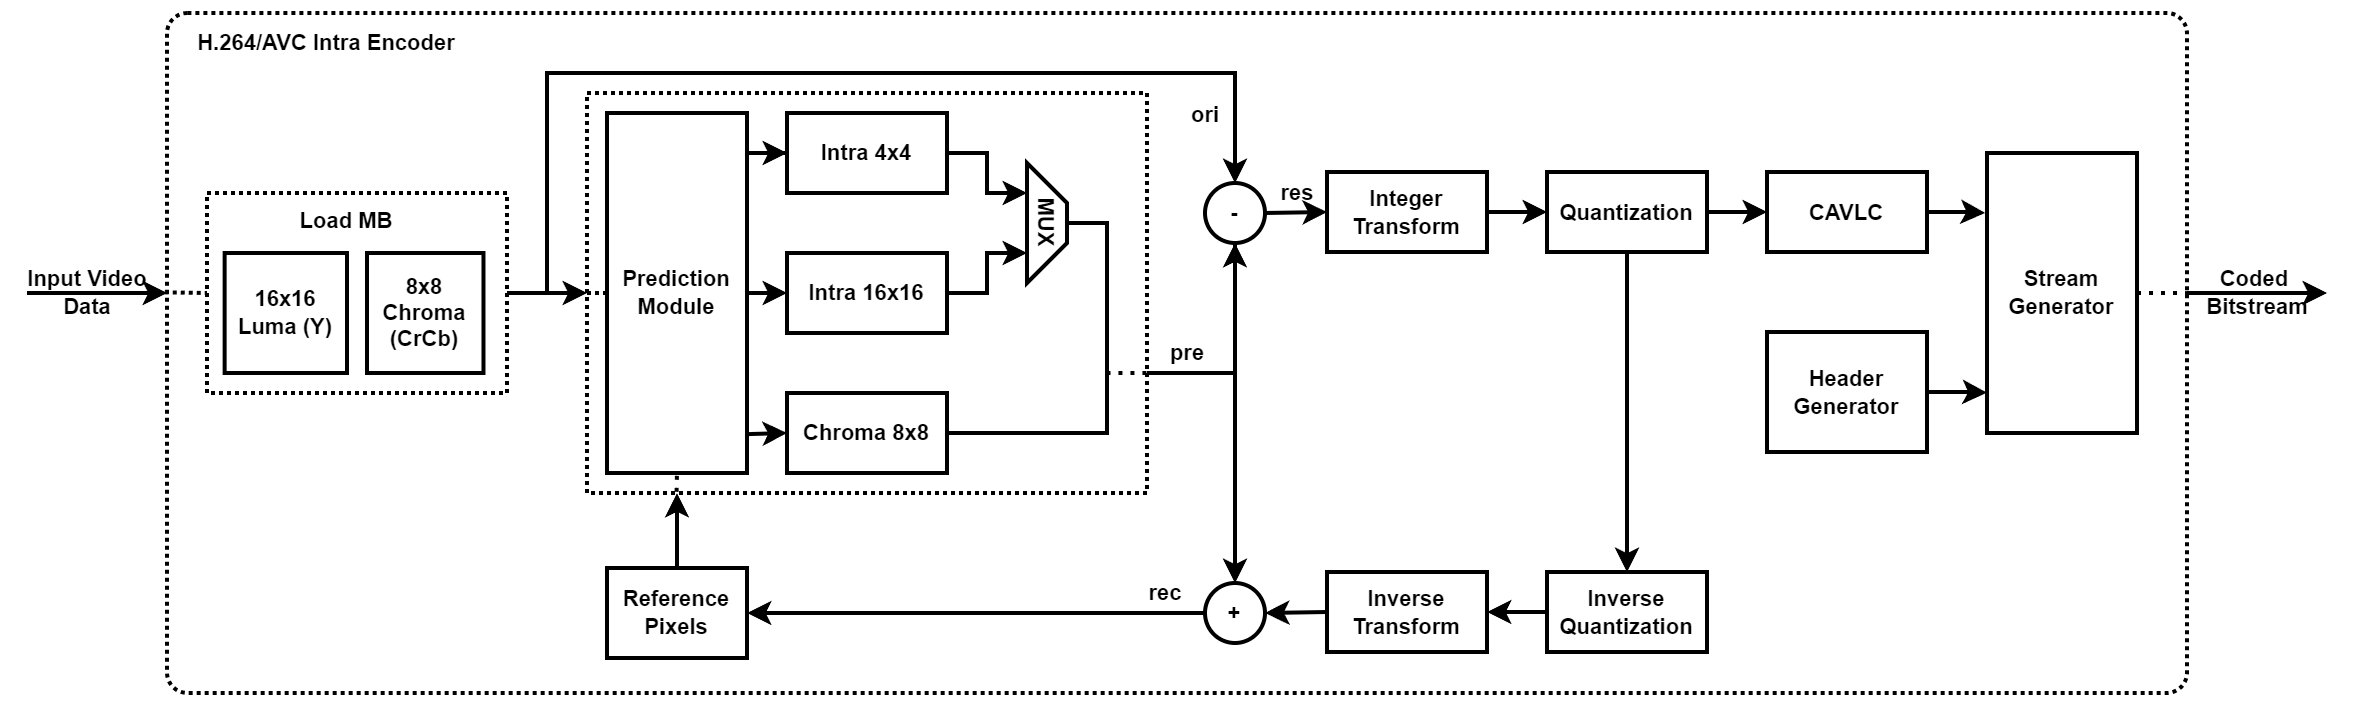

The diagram above was exported from draw.io. Its source (the exported page's mxGraphModel, read from the mxfile embedded in the PNG):
<mxGraphModel dx="1050" dy="-206" grid="1" gridSize="10" guides="1" tooltips="1" connect="1" arrows="1" fold="1" page="1" pageScale="1" pageWidth="1169" pageHeight="827" math="0" shadow="0">
  <root>
    <mxCell id="0" />
    <mxCell id="1" parent="0" />
    <mxCell id="QG6-v7D_vH4LsAMc98OB-57" value="" style="rounded=1;whiteSpace=wrap;html=1;fillColor=none;dashed=1;dashPattern=1 1;strokeWidth=2;arcSize=3;" parent="1" vertex="1">
      <mxGeometry x="110" y="920" width="1010" height="340" as="geometry" />
    </mxCell>
    <mxCell id="QG6-v7D_vH4LsAMc98OB-2" value="" style="rounded=0;whiteSpace=wrap;html=1;dashed=1;dashPattern=1 1;fontStyle=1;fontSize=11;strokeWidth=2;" parent="1" vertex="1">
      <mxGeometry x="320" y="960" width="280" height="200" as="geometry" />
    </mxCell>
    <mxCell id="QG6-v7D_vH4LsAMc98OB-3" value="Intra 4x4" style="rounded=0;whiteSpace=wrap;html=1;fontStyle=1;fontSize=11;strokeWidth=2;" parent="1" vertex="1">
      <mxGeometry x="420" y="970" width="80" height="40" as="geometry" />
    </mxCell>
    <mxCell id="QG6-v7D_vH4LsAMc98OB-4" style="edgeStyle=orthogonalEdgeStyle;rounded=0;orthogonalLoop=1;jettySize=auto;html=1;entryX=0.75;entryY=1;entryDx=0;entryDy=0;fontStyle=1;fontSize=11;strokeWidth=2;" parent="1" source="QG6-v7D_vH4LsAMc98OB-5" target="QG6-v7D_vH4LsAMc98OB-7" edge="1">
      <mxGeometry relative="1" as="geometry">
        <Array as="points">
          <mxPoint x="520" y="1060" />
          <mxPoint x="520" y="1040" />
        </Array>
      </mxGeometry>
    </mxCell>
    <mxCell id="QG6-v7D_vH4LsAMc98OB-5" value="Intra 16x16" style="rounded=0;whiteSpace=wrap;html=1;fontStyle=1;fontSize=11;strokeWidth=2;" parent="1" vertex="1">
      <mxGeometry x="420" y="1040" width="80" height="40" as="geometry" />
    </mxCell>
    <mxCell id="QG6-v7D_vH4LsAMc98OB-7" value="&lt;font style=&quot;font-size: 11px;&quot;&gt;MUX&lt;/font&gt;" style="shape=trapezoid;perimeter=trapezoidPerimeter;whiteSpace=wrap;html=1;fixedSize=1;rotation=90;fontStyle=1;fontSize=11;strokeWidth=2;" parent="1" vertex="1">
      <mxGeometry x="520" y="1015" width="60" height="20" as="geometry" />
    </mxCell>
    <mxCell id="QG6-v7D_vH4LsAMc98OB-8" value="" style="endArrow=classic;html=1;rounded=0;exitX=1;exitY=0.5;exitDx=0;exitDy=0;entryX=0.25;entryY=1;entryDx=0;entryDy=0;fontStyle=1;fontSize=11;strokeWidth=2;" parent="1" source="QG6-v7D_vH4LsAMc98OB-3" target="QG6-v7D_vH4LsAMc98OB-7" edge="1">
      <mxGeometry width="50" height="50" relative="1" as="geometry">
        <mxPoint x="510" y="1015" as="sourcePoint" />
        <mxPoint x="560" y="965" as="targetPoint" />
        <Array as="points">
          <mxPoint x="520" y="990" />
          <mxPoint x="520" y="1010" />
        </Array>
      </mxGeometry>
    </mxCell>
    <mxCell id="QG6-v7D_vH4LsAMc98OB-10" value="Chroma 8x8" style="rounded=0;whiteSpace=wrap;html=1;fontStyle=1;fontSize=11;strokeWidth=2;" parent="1" vertex="1">
      <mxGeometry x="420" y="1110" width="80" height="40" as="geometry" />
    </mxCell>
    <mxCell id="QG6-v7D_vH4LsAMc98OB-12" value="-" style="ellipse;whiteSpace=wrap;html=1;aspect=fixed;fontStyle=1;fontSize=11;strokeWidth=2;" parent="1" vertex="1">
      <mxGeometry x="629" y="1005" width="30" height="30" as="geometry" />
    </mxCell>
    <mxCell id="QG6-v7D_vH4LsAMc98OB-13" value="res" style="endArrow=classic;html=1;rounded=0;exitX=1;exitY=0.5;exitDx=0;exitDy=0;entryX=0;entryY=0.5;entryDx=0;entryDy=0;fontStyle=1;fontSize=11;labelBackgroundColor=none;strokeWidth=2;" parent="1" source="QG6-v7D_vH4LsAMc98OB-12" target="QG6-v7D_vH4LsAMc98OB-14" edge="1">
      <mxGeometry y="10" width="50" height="50" relative="1" as="geometry">
        <mxPoint x="669" y="997.5" as="sourcePoint" />
        <mxPoint x="709" y="1017.5" as="targetPoint" />
        <mxPoint as="offset" />
      </mxGeometry>
    </mxCell>
    <mxCell id="QG6-v7D_vH4LsAMc98OB-14" value="&lt;div style=&quot;font-size: 11px;&quot;&gt;Integer&lt;/div&gt;Transform" style="rounded=0;whiteSpace=wrap;html=1;fontStyle=1;fontSize=11;strokeWidth=2;" parent="1" vertex="1">
      <mxGeometry x="690" y="999.5" width="80" height="40" as="geometry" />
    </mxCell>
    <mxCell id="QG6-v7D_vH4LsAMc98OB-15" style="edgeStyle=orthogonalEdgeStyle;rounded=0;orthogonalLoop=1;jettySize=auto;html=1;entryX=0.5;entryY=0;entryDx=0;entryDy=0;fontStyle=1;fontSize=11;strokeWidth=2;" parent="1" source="QG6-v7D_vH4LsAMc98OB-16" target="QG6-v7D_vH4LsAMc98OB-19" edge="1">
      <mxGeometry relative="1" as="geometry" />
    </mxCell>
    <mxCell id="QG6-v7D_vH4LsAMc98OB-16" value="Quantization" style="rounded=0;whiteSpace=wrap;html=1;fontStyle=1;fontSize=11;strokeWidth=2;" parent="1" vertex="1">
      <mxGeometry x="800" y="999.5" width="80" height="40" as="geometry" />
    </mxCell>
    <mxCell id="QG6-v7D_vH4LsAMc98OB-17" value="" style="endArrow=classic;html=1;rounded=0;exitX=1;exitY=0.5;exitDx=0;exitDy=0;entryX=0;entryY=0.5;entryDx=0;entryDy=0;fontStyle=1;fontSize=11;strokeWidth=2;" parent="1" source="QG6-v7D_vH4LsAMc98OB-14" target="QG6-v7D_vH4LsAMc98OB-16" edge="1">
      <mxGeometry width="50" height="50" relative="1" as="geometry">
        <mxPoint x="805" y="1027" as="sourcePoint" />
        <mxPoint x="855" y="977" as="targetPoint" />
      </mxGeometry>
    </mxCell>
    <mxCell id="QG6-v7D_vH4LsAMc98OB-18" value="" style="endArrow=classic;html=1;rounded=0;entryX=0;entryY=0.5;entryDx=0;entryDy=0;exitX=1;exitY=0.5;exitDx=0;exitDy=0;fontStyle=1;fontSize=11;strokeWidth=2;" parent="1" source="QG6-v7D_vH4LsAMc98OB-16" target="QG6-v7D_vH4LsAMc98OB-32" edge="1">
      <mxGeometry width="50" height="50" relative="1" as="geometry">
        <mxPoint x="895" y="1047" as="sourcePoint" />
        <mxPoint x="935" y="1017" as="targetPoint" />
      </mxGeometry>
    </mxCell>
    <mxCell id="QG6-v7D_vH4LsAMc98OB-19" value="&lt;div style=&quot;font-size: 11px;&quot;&gt;Inverse&lt;/div&gt;Quantization" style="rounded=0;whiteSpace=wrap;html=1;fontStyle=1;fontSize=11;strokeWidth=2;" parent="1" vertex="1">
      <mxGeometry x="800" y="1199.5" width="80" height="40" as="geometry" />
    </mxCell>
    <mxCell id="QG6-v7D_vH4LsAMc98OB-20" value="+" style="ellipse;whiteSpace=wrap;html=1;aspect=fixed;fontStyle=1;fontSize=11;strokeWidth=2;" parent="1" vertex="1">
      <mxGeometry x="629" y="1205" width="30" height="30" as="geometry" />
    </mxCell>
    <mxCell id="QG6-v7D_vH4LsAMc98OB-21" value="&lt;div style=&quot;font-size: 11px;&quot;&gt;Inverse&lt;/div&gt;Transform" style="rounded=0;whiteSpace=wrap;html=1;fontStyle=1;fontSize=11;strokeWidth=2;" parent="1" vertex="1">
      <mxGeometry x="690" y="1199.5" width="80" height="40" as="geometry" />
    </mxCell>
    <mxCell id="QG6-v7D_vH4LsAMc98OB-22" value="" style="endArrow=classic;html=1;rounded=0;entryX=1;entryY=0.5;entryDx=0;entryDy=0;exitX=0;exitY=0.5;exitDx=0;exitDy=0;fontStyle=1;fontSize=11;strokeWidth=2;" parent="1" source="QG6-v7D_vH4LsAMc98OB-19" target="QG6-v7D_vH4LsAMc98OB-21" edge="1">
      <mxGeometry width="50" height="50" relative="1" as="geometry">
        <mxPoint x="756" y="1172" as="sourcePoint" />
        <mxPoint x="806" y="1122" as="targetPoint" />
      </mxGeometry>
    </mxCell>
    <mxCell id="QG6-v7D_vH4LsAMc98OB-23" value="" style="endArrow=classic;html=1;rounded=0;entryX=1;entryY=0.5;entryDx=0;entryDy=0;exitX=0;exitY=0.5;exitDx=0;exitDy=0;fontStyle=1;fontSize=11;strokeWidth=2;" parent="1" source="QG6-v7D_vH4LsAMc98OB-21" target="QG6-v7D_vH4LsAMc98OB-20" edge="1">
      <mxGeometry width="50" height="50" relative="1" as="geometry">
        <mxPoint x="710" y="1172.5" as="sourcePoint" />
        <mxPoint x="760" y="1122.5" as="targetPoint" />
      </mxGeometry>
    </mxCell>
    <mxCell id="QG6-v7D_vH4LsAMc98OB-24" value="&lt;font style=&quot;font-size: 11px;&quot;&gt;rec&lt;/font&gt;" style="endArrow=classic;html=1;rounded=0;exitX=0;exitY=0.5;exitDx=0;exitDy=0;entryX=1;entryY=0.5;entryDx=0;entryDy=0;fontStyle=1;strokeColor=default;labelBackgroundColor=none;fontSize=11;strokeWidth=2;" parent="1" source="QG6-v7D_vH4LsAMc98OB-20" target="QG6-v7D_vH4LsAMc98OB-28" edge="1">
      <mxGeometry x="-0.8246" y="-10" width="50" height="50" relative="1" as="geometry">
        <mxPoint x="651" y="1230" as="sourcePoint" />
        <mxPoint x="550" y="1235" as="targetPoint" />
        <mxPoint as="offset" />
      </mxGeometry>
    </mxCell>
    <mxCell id="QG6-v7D_vH4LsAMc98OB-25" value="Prediction&lt;div style=&quot;font-size: 11px;&quot;&gt;Module&lt;/div&gt;" style="rounded=0;whiteSpace=wrap;html=1;fontStyle=1;fontSize=11;strokeWidth=2;" parent="1" vertex="1">
      <mxGeometry x="330" y="970" width="70" height="180" as="geometry" />
    </mxCell>
    <mxCell id="QG6-v7D_vH4LsAMc98OB-26" value="" style="endArrow=classic;html=1;rounded=0;exitX=1.005;exitY=0.892;exitDx=0;exitDy=0;entryX=0;entryY=0.5;entryDx=0;entryDy=0;fontStyle=1;exitPerimeter=0;fontSize=11;strokeWidth=2;" parent="1" source="QG6-v7D_vH4LsAMc98OB-25" target="QG6-v7D_vH4LsAMc98OB-10" edge="1">
      <mxGeometry width="50" height="50" relative="1" as="geometry">
        <mxPoint x="410" y="1135" as="sourcePoint" />
        <mxPoint x="500" y="1105" as="targetPoint" />
      </mxGeometry>
    </mxCell>
    <mxCell id="QG6-v7D_vH4LsAMc98OB-27" style="edgeStyle=orthogonalEdgeStyle;rounded=0;orthogonalLoop=1;jettySize=auto;html=1;fontStyle=1;fontSize=11;strokeWidth=2;" parent="1" source="QG6-v7D_vH4LsAMc98OB-28" edge="1">
      <mxGeometry relative="1" as="geometry">
        <mxPoint x="365" y="1160" as="targetPoint" />
      </mxGeometry>
    </mxCell>
    <mxCell id="QG6-v7D_vH4LsAMc98OB-28" value="Reference&lt;div style=&quot;font-size: 11px;&quot;&gt;Pixels&lt;/div&gt;" style="rounded=0;whiteSpace=wrap;html=1;fontStyle=1;fontSize=11;strokeWidth=2;" parent="1" vertex="1">
      <mxGeometry x="330" y="1197.5" width="70" height="45" as="geometry" />
    </mxCell>
    <mxCell id="QG6-v7D_vH4LsAMc98OB-29" value="" style="endArrow=classic;html=1;rounded=0;exitX=1;exitY=0.5;exitDx=0;exitDy=0;entryX=0;entryY=0.5;entryDx=0;entryDy=0;fontStyle=1;fontSize=11;strokeWidth=2;" parent="1" source="QG6-v7D_vH4LsAMc98OB-25" target="QG6-v7D_vH4LsAMc98OB-5" edge="1">
      <mxGeometry width="50" height="50" relative="1" as="geometry">
        <mxPoint x="410" y="1045" as="sourcePoint" />
        <mxPoint x="470" y="1045" as="targetPoint" />
      </mxGeometry>
    </mxCell>
    <mxCell id="QG6-v7D_vH4LsAMc98OB-30" value="&lt;span style=&quot;font-size: 11px;&quot;&gt;ori&lt;/span&gt;" style="endArrow=classic;html=1;rounded=0;entryX=0.5;entryY=0;entryDx=0;entryDy=0;fontStyle=1;fontSize=11;strokeWidth=2;" parent="1" target="QG6-v7D_vH4LsAMc98OB-12" edge="1">
      <mxGeometry x="0.8652" y="-15" width="50" height="50" relative="1" as="geometry">
        <mxPoint x="300" y="1060" as="sourcePoint" />
        <mxPoint x="660" y="890" as="targetPoint" />
        <Array as="points">
          <mxPoint x="300" y="950" />
          <mxPoint x="644" y="950" />
        </Array>
        <mxPoint as="offset" />
      </mxGeometry>
    </mxCell>
    <mxCell id="QG6-v7D_vH4LsAMc98OB-31" value="" style="endArrow=classic;html=1;rounded=0;exitX=1;exitY=0.5;exitDx=0;exitDy=0;entryX=0;entryY=0.5;entryDx=0;entryDy=0;fontStyle=1;fontSize=11;strokeWidth=2;" parent="1" source="QG6-v7D_vH4LsAMc98OB-40" target="QG6-v7D_vH4LsAMc98OB-2" edge="1">
      <mxGeometry width="50" height="50" relative="1" as="geometry">
        <mxPoint x="280" y="1060" as="sourcePoint" />
        <mxPoint x="220" y="910" as="targetPoint" />
      </mxGeometry>
    </mxCell>
    <mxCell id="QG6-v7D_vH4LsAMc98OB-32" value="CAVLC" style="rounded=0;whiteSpace=wrap;html=1;fontStyle=1;fontSize=11;strokeWidth=2;" parent="1" vertex="1">
      <mxGeometry x="910" y="999.5" width="80" height="40" as="geometry" />
    </mxCell>
    <mxCell id="QG6-v7D_vH4LsAMc98OB-33" value="Stream&lt;div style=&quot;font-size: 11px;&quot;&gt;Generator&lt;/div&gt;" style="rounded=0;whiteSpace=wrap;html=1;fontStyle=1;fontSize=11;strokeWidth=2;" parent="1" vertex="1">
      <mxGeometry x="1020" y="990" width="75" height="140" as="geometry" />
    </mxCell>
    <mxCell id="QG6-v7D_vH4LsAMc98OB-34" value="&lt;span style=&quot;font-size: 11px;&quot;&gt;Coded&amp;nbsp;&lt;/span&gt;&lt;div style=&quot;font-size: 11px;&quot;&gt;&lt;span style=&quot;font-size: 11px;&quot;&gt;Bitstream&lt;/span&gt;&lt;/div&gt;" style="endArrow=classic;html=1;rounded=0;fontStyle=1;labelBackgroundColor=none;fontSize=11;strokeWidth=2;" parent="1" edge="1">
      <mxGeometry width="50" height="50" relative="1" as="geometry">
        <mxPoint x="1120" y="1060" as="sourcePoint" />
        <mxPoint x="1190" y="1060" as="targetPoint" />
        <mxPoint as="offset" />
      </mxGeometry>
    </mxCell>
    <mxCell id="QG6-v7D_vH4LsAMc98OB-35" value="Header&lt;div style=&quot;font-size: 11px;&quot;&gt;Generator&lt;/div&gt;" style="rounded=0;whiteSpace=wrap;html=1;fontStyle=1;fontSize=11;strokeWidth=2;" parent="1" vertex="1">
      <mxGeometry x="910" y="1079.5" width="80" height="60" as="geometry" />
    </mxCell>
    <mxCell id="QG6-v7D_vH4LsAMc98OB-36" style="edgeStyle=orthogonalEdgeStyle;rounded=0;orthogonalLoop=1;jettySize=auto;html=1;exitX=0.994;exitY=0.111;exitDx=0;exitDy=0;exitPerimeter=0;fontStyle=1;fontSize=11;strokeWidth=2;" parent="1" source="QG6-v7D_vH4LsAMc98OB-25" target="QG6-v7D_vH4LsAMc98OB-3" edge="1">
      <mxGeometry relative="1" as="geometry" />
    </mxCell>
    <mxCell id="QG6-v7D_vH4LsAMc98OB-37" value="" style="endArrow=classic;startArrow=classic;html=1;rounded=0;exitX=0.5;exitY=1;exitDx=0;exitDy=0;entryX=0.5;entryY=0;entryDx=0;entryDy=0;fontStyle=1;fontSize=11;strokeWidth=2;" parent="1" source="QG6-v7D_vH4LsAMc98OB-12" target="QG6-v7D_vH4LsAMc98OB-20" edge="1">
      <mxGeometry width="50" height="50" relative="1" as="geometry">
        <mxPoint x="694" y="1070" as="sourcePoint" />
        <mxPoint x="654" y="1170" as="targetPoint" />
      </mxGeometry>
    </mxCell>
    <mxCell id="QG6-v7D_vH4LsAMc98OB-38" value="&lt;span style=&quot;font-size: 11px;&quot;&gt;pre&lt;/span&gt;" style="endArrow=none;html=1;rounded=0;entryX=0.5;entryY=1;entryDx=0;entryDy=0;labelBackgroundColor=none;fontStyle=1;fontSize=11;strokeWidth=2;" parent="1" target="QG6-v7D_vH4LsAMc98OB-12" edge="1">
      <mxGeometry x="-0.633" y="10" width="50" height="50" relative="1" as="geometry">
        <mxPoint x="600" y="1100" as="sourcePoint" />
        <mxPoint x="670" y="1095" as="targetPoint" />
        <Array as="points">
          <mxPoint x="644" y="1100" />
        </Array>
        <mxPoint as="offset" />
      </mxGeometry>
    </mxCell>
    <mxCell id="QG6-v7D_vH4LsAMc98OB-39" value="" style="group;fontStyle=1;fontSize=11;strokeWidth=2;" parent="1" vertex="1" connectable="0">
      <mxGeometry x="130" y="1010" width="150" height="100" as="geometry" />
    </mxCell>
    <mxCell id="QG6-v7D_vH4LsAMc98OB-40" value="" style="rounded=0;whiteSpace=wrap;html=1;dashed=1;dashPattern=1 1;fontStyle=1;fontSize=11;strokeWidth=2;" parent="QG6-v7D_vH4LsAMc98OB-39" vertex="1">
      <mxGeometry width="150" height="100" as="geometry" />
    </mxCell>
    <mxCell id="QG6-v7D_vH4LsAMc98OB-41" value="16x16&lt;div style=&quot;font-size: 11px;&quot;&gt;Luma (Y)&lt;/div&gt;" style="rounded=0;whiteSpace=wrap;html=1;fontStyle=1;fontSize=11;strokeWidth=2;" parent="QG6-v7D_vH4LsAMc98OB-39" vertex="1">
      <mxGeometry x="8.819999999999993" y="30" width="61.18" height="60" as="geometry" />
    </mxCell>
    <mxCell id="QG6-v7D_vH4LsAMc98OB-42" value="8x8&lt;div style=&quot;font-size: 11px;&quot;&gt;Chroma (CrCb)&lt;/div&gt;" style="rounded=0;whiteSpace=wrap;html=1;fontStyle=1;fontSize=11;strokeWidth=2;" parent="QG6-v7D_vH4LsAMc98OB-39" vertex="1">
      <mxGeometry x="80" y="30" width="58.24" height="60" as="geometry" />
    </mxCell>
    <mxCell id="QG6-v7D_vH4LsAMc98OB-43" value="&lt;span style=&quot;font-size: 11px;&quot;&gt;&lt;font style=&quot;font-size: 11px;&quot;&gt;Load MB&lt;/font&gt;&lt;/span&gt;" style="text;html=1;align=center;verticalAlign=middle;whiteSpace=wrap;rounded=0;fontStyle=1;fontSize=11;strokeWidth=2;" parent="QG6-v7D_vH4LsAMc98OB-39" vertex="1">
      <mxGeometry x="30.879999999999995" width="78.24" height="27.27" as="geometry" />
    </mxCell>
    <mxCell id="QG6-v7D_vH4LsAMc98OB-44" style="edgeStyle=orthogonalEdgeStyle;rounded=0;orthogonalLoop=1;jettySize=auto;html=1;entryX=-0.012;entryY=0.214;entryDx=0;entryDy=0;entryPerimeter=0;fontStyle=1;fontSize=11;strokeWidth=2;" parent="1" source="QG6-v7D_vH4LsAMc98OB-32" target="QG6-v7D_vH4LsAMc98OB-33" edge="1">
      <mxGeometry relative="1" as="geometry" />
    </mxCell>
    <mxCell id="QG6-v7D_vH4LsAMc98OB-45" style="edgeStyle=orthogonalEdgeStyle;rounded=0;orthogonalLoop=1;jettySize=auto;html=1;entryX=0;entryY=0.856;entryDx=0;entryDy=0;entryPerimeter=0;fontStyle=1;fontSize=11;strokeWidth=2;" parent="1" source="QG6-v7D_vH4LsAMc98OB-35" target="QG6-v7D_vH4LsAMc98OB-33" edge="1">
      <mxGeometry relative="1" as="geometry" />
    </mxCell>
    <mxCell id="QG6-v7D_vH4LsAMc98OB-46" value="Input Video&lt;div style=&quot;font-size: 11px;&quot;&gt;Data&lt;/div&gt;" style="endArrow=classic;html=1;rounded=0;labelBackgroundColor=none;fontStyle=1;fontSize=11;strokeWidth=2;" parent="1" edge="1">
      <mxGeometry x="-0.1429" width="50" height="50" relative="1" as="geometry">
        <mxPoint x="40" y="1060" as="sourcePoint" />
        <mxPoint x="110" y="1060" as="targetPoint" />
        <mxPoint as="offset" />
      </mxGeometry>
    </mxCell>
    <mxCell id="QG6-v7D_vH4LsAMc98OB-47" value="" style="endArrow=none;dashed=1;html=1;rounded=0;exitX=1;exitY=0.5;exitDx=0;exitDy=0;entryX=1;entryY=0.389;entryDx=0;entryDy=0;entryPerimeter=0;fontStyle=1;fontSize=11;dashPattern=1 2;strokeWidth=2;" parent="1" source="QG6-v7D_vH4LsAMc98OB-33" edge="1">
      <mxGeometry width="50" height="50" relative="1" as="geometry">
        <mxPoint x="1090" y="1060" as="sourcePoint" />
        <mxPoint x="1120" y="1060.04" as="targetPoint" />
      </mxGeometry>
    </mxCell>
    <mxCell id="QG6-v7D_vH4LsAMc98OB-48" value="" style="endArrow=none;dashed=1;html=1;rounded=0;exitX=-0.001;exitY=0.388;exitDx=0;exitDy=0;exitPerimeter=0;entryX=0;entryY=0.5;entryDx=0;entryDy=0;fontStyle=1;fontSize=11;dashPattern=1 1;strokeWidth=2;" parent="1" target="QG6-v7D_vH4LsAMc98OB-40" edge="1">
      <mxGeometry width="50" height="50" relative="1" as="geometry">
        <mxPoint x="108.8900000000001" y="1059.68" as="sourcePoint" />
        <mxPoint x="140" y="990" as="targetPoint" />
      </mxGeometry>
    </mxCell>
    <mxCell id="QG6-v7D_vH4LsAMc98OB-49" value="&lt;span style=&quot;font-size: 11px;&quot;&gt;H.264/AVC Intra Encoder&lt;/span&gt;" style="text;html=1;align=center;verticalAlign=middle;whiteSpace=wrap;rounded=0;fontStyle=1;fontSize=11;strokeWidth=2;" parent="1" vertex="1">
      <mxGeometry x="110" y="920" width="160" height="30" as="geometry" />
    </mxCell>
    <mxCell id="QG6-v7D_vH4LsAMc98OB-59" value="" style="endArrow=none;html=1;rounded=0;entryX=0;entryY=0.5;entryDx=0;entryDy=0;dashed=1;dashPattern=1 1;strokeWidth=2;" parent="1" target="QG6-v7D_vH4LsAMc98OB-25" edge="1">
      <mxGeometry width="50" height="50" relative="1" as="geometry">
        <mxPoint x="320" y="1060" as="sourcePoint" />
        <mxPoint x="350" y="1030" as="targetPoint" />
      </mxGeometry>
    </mxCell>
    <mxCell id="QG6-v7D_vH4LsAMc98OB-60" value="" style="endArrow=none;html=1;rounded=0;exitX=0.16;exitY=0.997;exitDx=0;exitDy=0;exitPerimeter=0;entryX=0.5;entryY=1;entryDx=0;entryDy=0;dashed=1;dashPattern=1 2;strokeWidth=2;" parent="1" source="QG6-v7D_vH4LsAMc98OB-2" target="QG6-v7D_vH4LsAMc98OB-25" edge="1">
      <mxGeometry width="50" height="50" relative="1" as="geometry">
        <mxPoint x="330" y="1130" as="sourcePoint" />
        <mxPoint x="380" y="1080" as="targetPoint" />
      </mxGeometry>
    </mxCell>
    <mxCell id="QG6-v7D_vH4LsAMc98OB-61" value="" style="endArrow=none;html=1;rounded=0;exitX=0.5;exitY=0;exitDx=0;exitDy=0;entryX=1.001;entryY=0.7;entryDx=0;entryDy=0;entryPerimeter=0;dashed=1;dashPattern=1 2;strokeWidth=2;" parent="1" edge="1">
      <mxGeometry width="50" height="50" relative="1" as="geometry">
        <mxPoint x="599.72" y="1100" as="sourcePoint" />
        <mxPoint x="580" y="1100" as="targetPoint" />
      </mxGeometry>
    </mxCell>
    <mxCell id="PVWldIyeM4u14GLB0WaG-1" value="" style="endArrow=none;html=1;rounded=0;exitX=1;exitY=0.5;exitDx=0;exitDy=0;entryX=0.5;entryY=0;entryDx=0;entryDy=0;strokeWidth=2;" parent="1" source="QG6-v7D_vH4LsAMc98OB-10" target="QG6-v7D_vH4LsAMc98OB-7" edge="1">
      <mxGeometry width="50" height="50" relative="1" as="geometry">
        <mxPoint x="440" y="1100" as="sourcePoint" />
        <mxPoint x="490" y="1050" as="targetPoint" />
        <Array as="points">
          <mxPoint x="580" y="1130" />
          <mxPoint x="580" y="1025" />
        </Array>
      </mxGeometry>
    </mxCell>
  </root>
</mxGraphModel>